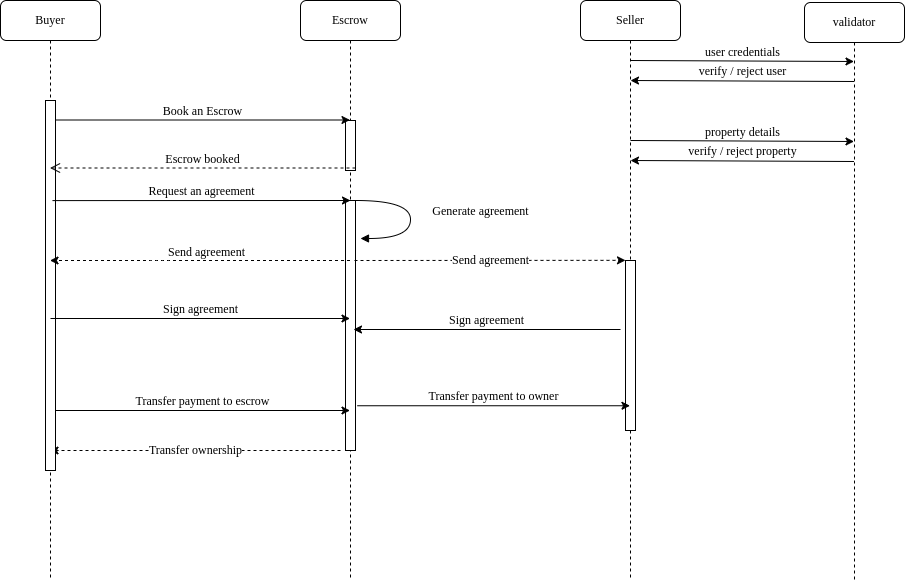

The diagram above was exported from draw.io. Its source (the exported page's mxGraphModel, read from the mxfile embedded in the PNG):
<mxGraphModel dx="1422" dy="734" grid="1" gridSize="10" guides="1" tooltips="1" connect="1" arrows="1" fold="1" page="1" pageScale="1" pageWidth="1100" pageHeight="850" background="#ffffff" math="0" shadow="0">
  <root>
    <mxCell id="0" />
    <mxCell id="1" parent="0" />
    <mxCell id="7baba1c4bc27f4b0-3" value="Escrow" style="shape=umlLifeline;perimeter=lifelinePerimeter;whiteSpace=wrap;html=1;container=1;collapsible=0;recursiveResize=0;outlineConnect=0;rounded=1;shadow=0;comic=0;labelBackgroundColor=none;strokeColor=#000000;strokeWidth=1;fillColor=#FFFFFF;fontFamily=Verdana;fontSize=12;fontColor=#000000;align=center;" parent="1" vertex="1">
      <mxGeometry x="400" y="80" width="100" height="580" as="geometry" />
    </mxCell>
    <mxCell id="gU0nsQXlUZk2iuBfpDuP-13" value="" style="html=1;points=[];perimeter=orthogonalPerimeter;fontFamily=Verdana;fontSize=12;" parent="7baba1c4bc27f4b0-3" vertex="1">
      <mxGeometry x="45" y="120" width="10" height="50" as="geometry" />
    </mxCell>
    <mxCell id="gU0nsQXlUZk2iuBfpDuP-16" value="" style="html=1;points=[];perimeter=orthogonalPerimeter;fontFamily=Verdana;fontSize=12;" parent="7baba1c4bc27f4b0-3" vertex="1">
      <mxGeometry x="45" y="200" width="10" height="250" as="geometry" />
    </mxCell>
    <mxCell id="dnj_DFvjT4lzjrsuSmK1-3" value="Transfer ownership" style="endArrow=classic;html=1;fontFamily=Verdana;fontSize=12;dashed=1;" parent="7baba1c4bc27f4b0-3" target="7baba1c4bc27f4b0-8" edge="1">
      <mxGeometry width="50" height="50" relative="1" as="geometry">
        <mxPoint x="40" y="450" as="sourcePoint" />
        <mxPoint x="50" y="440" as="targetPoint" />
      </mxGeometry>
    </mxCell>
    <mxCell id="7baba1c4bc27f4b0-5" value="Seller" style="shape=umlLifeline;perimeter=lifelinePerimeter;whiteSpace=wrap;html=1;container=1;collapsible=0;recursiveResize=0;outlineConnect=0;rounded=1;shadow=0;comic=0;labelBackgroundColor=none;strokeColor=#000000;strokeWidth=1;fillColor=#FFFFFF;fontFamily=Verdana;fontSize=12;fontColor=#000000;align=center;" parent="1" vertex="1">
      <mxGeometry x="680" y="80" width="100" height="580" as="geometry" />
    </mxCell>
    <mxCell id="7baba1c4bc27f4b0-8" value="Buyer" style="shape=umlLifeline;perimeter=lifelinePerimeter;whiteSpace=wrap;html=1;container=1;collapsible=0;recursiveResize=0;outlineConnect=0;rounded=1;shadow=0;comic=0;labelBackgroundColor=none;strokeColor=#000000;strokeWidth=1;fillColor=#FFFFFF;fontFamily=Verdana;fontSize=12;fontColor=#000000;align=center;" parent="1" vertex="1">
      <mxGeometry x="100" y="80" width="100" height="580" as="geometry" />
    </mxCell>
    <mxCell id="7baba1c4bc27f4b0-9" value="" style="html=1;points=[];perimeter=orthogonalPerimeter;rounded=0;shadow=0;comic=0;labelBackgroundColor=none;strokeColor=#000000;strokeWidth=1;fillColor=#FFFFFF;fontFamily=Verdana;fontSize=12;fontColor=#000000;align=center;" parent="7baba1c4bc27f4b0-8" vertex="1">
      <mxGeometry x="45" y="100" width="10" height="370" as="geometry" />
    </mxCell>
    <mxCell id="7baba1c4bc27f4b0-19" value="" style="html=1;points=[];perimeter=orthogonalPerimeter;rounded=0;shadow=0;comic=0;labelBackgroundColor=none;strokeColor=#000000;strokeWidth=1;fillColor=#FFFFFF;fontFamily=Verdana;fontSize=12;fontColor=#000000;align=center;" parent="1" vertex="1">
      <mxGeometry x="725" y="340" width="10" height="170" as="geometry" />
    </mxCell>
    <mxCell id="gU0nsQXlUZk2iuBfpDuP-7" value="Book an Escrow" style="endArrow=classic;html=1;verticalAlign=bottom;fontFamily=Verdana;fontSize=12;" parent="1" target="7baba1c4bc27f4b0-3" edge="1">
      <mxGeometry width="50" height="50" relative="1" as="geometry">
        <mxPoint x="155" y="199.5" as="sourcePoint" />
        <mxPoint x="380" y="200" as="targetPoint" />
      </mxGeometry>
    </mxCell>
    <mxCell id="gU0nsQXlUZk2iuBfpDuP-15" value="Escrow booked" style="html=1;verticalAlign=bottom;endArrow=open;dashed=1;endSize=8;exitX=1;exitY=0.95;fontFamily=Verdana;fontSize=12;" parent="1" source="gU0nsQXlUZk2iuBfpDuP-13" target="7baba1c4bc27f4b0-8" edge="1">
      <mxGeometry relative="1" as="geometry">
        <mxPoint x="515" y="257" as="targetPoint" />
      </mxGeometry>
    </mxCell>
    <mxCell id="gU0nsQXlUZk2iuBfpDuP-21" value="Request an agreement" style="endArrow=classic;html=1;fontFamily=Verdana;fontSize=12;exitX=0.52;exitY=0.345;exitDx=0;exitDy=0;exitPerimeter=0;verticalAlign=bottom;" parent="1" source="7baba1c4bc27f4b0-8" edge="1">
      <mxGeometry width="50" height="50" relative="1" as="geometry">
        <mxPoint x="200" y="280" as="sourcePoint" />
        <mxPoint x="450" y="280" as="targetPoint" />
      </mxGeometry>
    </mxCell>
    <mxCell id="gU0nsQXlUZk2iuBfpDuP-22" value="Generate agreement" style="html=1;verticalAlign=bottom;endArrow=block;labelBackgroundColor=none;fontFamily=Verdana;fontSize=12;elbow=vertical;edgeStyle=orthogonalEdgeStyle;curved=1;entryX=1;entryY=0.286;entryPerimeter=0;exitX=1.038;exitY=0.345;exitPerimeter=0;align=center;" parent="1" edge="1">
      <mxGeometry x="0.3007" y="-72" relative="1" as="geometry">
        <mxPoint x="455" y="280" as="sourcePoint" />
        <mxPoint x="460" y="318" as="targetPoint" />
        <Array as="points">
          <mxPoint x="510" y="280" />
          <mxPoint x="510" y="318" />
        </Array>
        <mxPoint x="70" y="54" as="offset" />
      </mxGeometry>
    </mxCell>
    <mxCell id="gU0nsQXlUZk2iuBfpDuP-25" value="" style="endArrow=classic;html=1;fontFamily=Verdana;fontSize=12;dashed=1;" parent="1" source="7baba1c4bc27f4b0-3" target="7baba1c4bc27f4b0-8" edge="1">
      <mxGeometry width="50" height="50" relative="1" as="geometry">
        <mxPoint x="430" y="330" as="sourcePoint" />
        <mxPoint x="200" y="320" as="targetPoint" />
        <Array as="points">
          <mxPoint x="260" y="340" />
        </Array>
      </mxGeometry>
    </mxCell>
    <mxCell id="gU0nsQXlUZk2iuBfpDuP-26" value="Send agreement" style="text;html=1;resizable=0;points=[];align=center;verticalAlign=bottom;labelBackgroundColor=#ffffff;fontSize=12;fontFamily=Verdana;" parent="gU0nsQXlUZk2iuBfpDuP-25" vertex="1" connectable="0">
      <mxGeometry x="0.2633" y="-45" relative="1" as="geometry">
        <mxPoint x="45" y="45" as="offset" />
      </mxGeometry>
    </mxCell>
    <mxCell id="gU0nsQXlUZk2iuBfpDuP-27" value="Send agreement" style="endArrow=classic;html=1;dashed=1;fontFamily=Verdana;fontSize=12;entryX=0.45;entryY=0.448;entryDx=0;entryDy=0;entryPerimeter=0;" parent="1" target="7baba1c4bc27f4b0-5" edge="1">
      <mxGeometry width="50" height="50" relative="1" as="geometry">
        <mxPoint x="454" y="340" as="sourcePoint" />
        <mxPoint x="680" y="340" as="targetPoint" />
      </mxGeometry>
    </mxCell>
    <mxCell id="gU0nsQXlUZk2iuBfpDuP-28" value="Sign agreement" style="endArrow=classic;html=1;fontFamily=Verdana;fontSize=12;align=center;verticalAlign=bottom;" parent="1" target="7baba1c4bc27f4b0-3" edge="1">
      <mxGeometry width="50" height="50" relative="1" as="geometry">
        <mxPoint x="150" y="398" as="sourcePoint" />
        <mxPoint x="430" y="399.5" as="targetPoint" />
      </mxGeometry>
    </mxCell>
    <mxCell id="gU0nsQXlUZk2iuBfpDuP-29" value="Sign agreement" style="endArrow=classic;html=1;fontFamily=Verdana;fontSize=12;align=center;verticalAlign=bottom;" parent="1" edge="1">
      <mxGeometry width="50" height="50" relative="1" as="geometry">
        <mxPoint x="720" y="409" as="sourcePoint" />
        <mxPoint x="453" y="409" as="targetPoint" />
        <Array as="points" />
      </mxGeometry>
    </mxCell>
    <mxCell id="dnj_DFvjT4lzjrsuSmK1-1" value="Transfer payment to escrow" style="endArrow=classic;html=1;fontFamily=Verdana;fontSize=12;verticalAlign=bottom;" parent="1" target="7baba1c4bc27f4b0-3" edge="1">
      <mxGeometry width="50" height="50" relative="1" as="geometry">
        <mxPoint x="155" y="490" as="sourcePoint" />
        <mxPoint x="205" y="440" as="targetPoint" />
      </mxGeometry>
    </mxCell>
    <mxCell id="dnj_DFvjT4lzjrsuSmK1-2" value="Transfer payment to owner" style="endArrow=classic;html=1;fontFamily=Verdana;fontSize=12;exitX=1.167;exitY=0.821;exitDx=0;exitDy=0;exitPerimeter=0;verticalAlign=bottom;" parent="1" source="gU0nsQXlUZk2iuBfpDuP-16" target="7baba1c4bc27f4b0-5" edge="1">
      <mxGeometry width="50" height="50" relative="1" as="geometry">
        <mxPoint x="450" y="540" as="sourcePoint" />
        <mxPoint x="500" y="490" as="targetPoint" />
      </mxGeometry>
    </mxCell>
    <mxCell id="tNDVFnAZzZoCxz-3KcQ--1" value="validator" style="shape=umlLifeline;perimeter=lifelinePerimeter;whiteSpace=wrap;html=1;container=1;collapsible=0;recursiveResize=0;outlineConnect=0;rounded=1;shadow=0;comic=0;labelBackgroundColor=none;strokeColor=#000000;strokeWidth=1;fillColor=#FFFFFF;fontFamily=Verdana;fontSize=12;fontColor=#000000;align=center;" vertex="1" parent="1">
      <mxGeometry x="904" y="82" width="100" height="580" as="geometry" />
    </mxCell>
    <mxCell id="tNDVFnAZzZoCxz-3KcQ--2" value="user credentials" style="endArrow=classic;html=1;fontFamily=Verdana;fontSize=12;align=center;verticalAlign=bottom;" edge="1" parent="1">
      <mxGeometry width="50" height="50" relative="1" as="geometry">
        <mxPoint x="730" y="140" as="sourcePoint" />
        <mxPoint x="953.5" y="141" as="targetPoint" />
      </mxGeometry>
    </mxCell>
    <mxCell id="tNDVFnAZzZoCxz-3KcQ--3" value="verify / reject user" style="endArrow=classic;html=1;fontFamily=Verdana;fontSize=12;align=center;verticalAlign=bottom;" edge="1" parent="1">
      <mxGeometry width="50" height="50" relative="1" as="geometry">
        <mxPoint x="953.5" y="161" as="sourcePoint" />
        <mxPoint x="730" y="160" as="targetPoint" />
      </mxGeometry>
    </mxCell>
    <mxCell id="tNDVFnAZzZoCxz-3KcQ--4" value="verify / reject property" style="endArrow=classic;html=1;fontFamily=Verdana;fontSize=12;align=center;verticalAlign=bottom;" edge="1" parent="1">
      <mxGeometry width="50" height="50" relative="1" as="geometry">
        <mxPoint x="953.5" y="241" as="sourcePoint" />
        <mxPoint x="730" y="240" as="targetPoint" />
      </mxGeometry>
    </mxCell>
    <mxCell id="tNDVFnAZzZoCxz-3KcQ--5" value="property details" style="endArrow=classic;html=1;fontFamily=Verdana;fontSize=12;align=center;verticalAlign=bottom;" edge="1" parent="1">
      <mxGeometry width="50" height="50" relative="1" as="geometry">
        <mxPoint x="730" y="220" as="sourcePoint" />
        <mxPoint x="953.5" y="221" as="targetPoint" />
      </mxGeometry>
    </mxCell>
  </root>
</mxGraphModel>